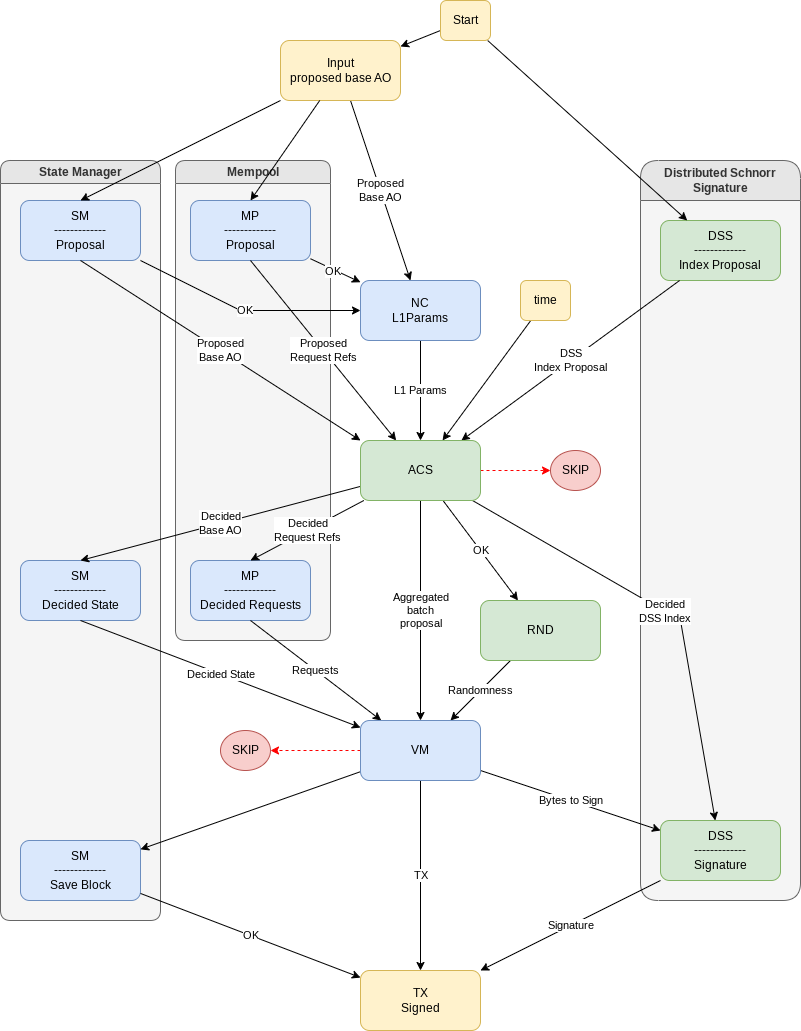

The diagram above was exported from draw.io. Its source (the exported page's mxGraphModel, read from the mxfile embedded in the PNG):
<mxGraphModel dx="1434" dy="839" grid="1" gridSize="10" guides="1" tooltips="1" connect="1" arrows="1" fold="1" page="1" pageScale="1" pageWidth="850" pageHeight="1100" math="0" shadow="0">
  <root>
    <mxCell id="0" />
    <mxCell id="1" parent="0" />
    <mxCell id="kPW5yxpvLzevhK9e9k9r-45" value="Distributed Schnorr Signature" style="swimlane;whiteSpace=wrap;html=1;fillColor=#E6E6E6;fontColor=#333333;strokeColor=#666666;rounded=1;swimlaneLine=1;shadow=0;glass=0;startSize=40;swimlaneFillColor=#F5F5F5;" parent="1" vertex="1">
      <mxGeometry x="680" y="200" width="160" height="740" as="geometry" />
    </mxCell>
    <mxCell id="kPW5yxpvLzevhK9e9k9r-5" value="DSS&lt;div&gt;-------------&lt;br&gt;&lt;div&gt;Index Proposal&lt;/div&gt;&lt;/div&gt;" style="rounded=1;whiteSpace=wrap;html=1;fillColor=#d5e8d4;strokeColor=#82b366;" parent="kPW5yxpvLzevhK9e9k9r-45" vertex="1">
      <mxGeometry x="20" y="60" width="120" height="60" as="geometry" />
    </mxCell>
    <mxCell id="kPW5yxpvLzevhK9e9k9r-31" value="DSS&lt;div&gt;-------------&lt;br&gt;&lt;div&gt;Signature&lt;/div&gt;&lt;/div&gt;" style="rounded=1;whiteSpace=wrap;html=1;fillColor=#d5e8d4;strokeColor=#82b366;" parent="kPW5yxpvLzevhK9e9k9r-45" vertex="1">
      <mxGeometry x="20" y="660" width="120" height="60" as="geometry" />
    </mxCell>
    <mxCell id="kPW5yxpvLzevhK9e9k9r-43" value="State Manager" style="swimlane;whiteSpace=wrap;html=1;fillColor=#E6E6E6;fontColor=#333333;strokeColor=#666666;swimlaneLine=1;rounded=1;shadow=0;glass=0;swimlaneFillColor=#F5F5F5;" parent="1" vertex="1">
      <mxGeometry x="40" y="200" width="160" height="760" as="geometry">
        <mxRectangle x="70" y="290" width="140" height="30" as="alternateBounds" />
      </mxGeometry>
    </mxCell>
    <mxCell id="kPW5yxpvLzevhK9e9k9r-2" value="SM&lt;div&gt;-------------&lt;br&gt;Proposal&lt;/div&gt;" style="rounded=1;whiteSpace=wrap;html=1;fillColor=#dae8fc;strokeColor=#6c8ebf;" parent="kPW5yxpvLzevhK9e9k9r-43" vertex="1">
      <mxGeometry x="20" y="40" width="120" height="60" as="geometry" />
    </mxCell>
    <mxCell id="kPW5yxpvLzevhK9e9k9r-20" value="SM&lt;div&gt;-------------&lt;br&gt;&lt;div&gt;Decided State&lt;/div&gt;&lt;/div&gt;" style="rounded=1;whiteSpace=wrap;html=1;fillColor=#dae8fc;strokeColor=#6c8ebf;" parent="kPW5yxpvLzevhK9e9k9r-43" vertex="1">
      <mxGeometry x="20" y="400" width="120" height="60" as="geometry" />
    </mxCell>
    <mxCell id="kPW5yxpvLzevhK9e9k9r-35" value="SM&lt;div&gt;-------------&lt;br&gt;&lt;div&gt;Save Block&lt;/div&gt;&lt;/div&gt;" style="rounded=1;whiteSpace=wrap;html=1;fillColor=#dae8fc;strokeColor=#6c8ebf;" parent="kPW5yxpvLzevhK9e9k9r-43" vertex="1">
      <mxGeometry x="20" y="680" width="120" height="60" as="geometry" />
    </mxCell>
    <mxCell id="kPW5yxpvLzevhK9e9k9r-44" value="Mempool" style="swimlane;whiteSpace=wrap;html=1;fillColor=#E6E6E6;fontColor=#333333;strokeColor=#666666;shadow=0;glass=0;swimlaneLine=1;rounded=1;swimlaneFillColor=#F5F5F5;" parent="1" vertex="1">
      <mxGeometry x="215" y="200" width="155" height="480" as="geometry" />
    </mxCell>
    <mxCell id="kPW5yxpvLzevhK9e9k9r-21" value="MP&lt;br&gt;-------------&lt;br&gt;&lt;div&gt;Decided Requests&lt;/div&gt;" style="rounded=1;whiteSpace=wrap;html=1;fillColor=#dae8fc;strokeColor=#6c8ebf;" parent="kPW5yxpvLzevhK9e9k9r-44" vertex="1">
      <mxGeometry x="15" y="400" width="120" height="60" as="geometry" />
    </mxCell>
    <mxCell id="kPW5yxpvLzevhK9e9k9r-3" value="MP&lt;div&gt;-------------&lt;br&gt;&lt;div&gt;Proposal&lt;/div&gt;&lt;/div&gt;" style="rounded=1;whiteSpace=wrap;html=1;fillColor=#dae8fc;strokeColor=#6c8ebf;" parent="kPW5yxpvLzevhK9e9k9r-44" vertex="1">
      <mxGeometry x="15" y="40" width="120" height="60" as="geometry" />
    </mxCell>
    <mxCell id="kPW5yxpvLzevhK9e9k9r-8" style="rounded=0;orthogonalLoop=1;jettySize=auto;html=1;entryX=0.5;entryY=0;entryDx=0;entryDy=0;" parent="1" source="kPW5yxpvLzevhK9e9k9r-1" target="kPW5yxpvLzevhK9e9k9r-2" edge="1">
      <mxGeometry relative="1" as="geometry">
        <Array as="points" />
      </mxGeometry>
    </mxCell>
    <mxCell id="kPW5yxpvLzevhK9e9k9r-47" value="Proposed&lt;br&gt;Base AO" style="rounded=0;orthogonalLoop=1;jettySize=auto;html=1;" parent="1" source="kPW5yxpvLzevhK9e9k9r-1" target="kPW5yxpvLzevhK9e9k9r-46" edge="1">
      <mxGeometry relative="1" as="geometry" />
    </mxCell>
    <mxCell id="kPW5yxpvLzevhK9e9k9r-1" value="Input&lt;div&gt;proposed base AO&lt;/div&gt;" style="rounded=1;whiteSpace=wrap;html=1;fillColor=#fff2cc;strokeColor=#d6b656;" parent="1" vertex="1">
      <mxGeometry x="320" y="80" width="120" height="60" as="geometry" />
    </mxCell>
    <mxCell id="kPW5yxpvLzevhK9e9k9r-11" value="Proposed&lt;br&gt;Base AO" style="rounded=0;orthogonalLoop=1;jettySize=auto;html=1;entryX=0;entryY=0;entryDx=0;entryDy=0;exitX=0.5;exitY=1;exitDx=0;exitDy=0;" parent="1" source="kPW5yxpvLzevhK9e9k9r-2" target="kPW5yxpvLzevhK9e9k9r-6" edge="1">
      <mxGeometry relative="1" as="geometry" />
    </mxCell>
    <mxCell id="kPW5yxpvLzevhK9e9k9r-12" value="Proposed&lt;div&gt;Request Refs&lt;/div&gt;" style="rounded=0;orthogonalLoop=1;jettySize=auto;html=1;exitX=0.5;exitY=1;exitDx=0;exitDy=0;" parent="1" source="kPW5yxpvLzevhK9e9k9r-3" target="kPW5yxpvLzevhK9e9k9r-6" edge="1">
      <mxGeometry relative="1" as="geometry" />
    </mxCell>
    <mxCell id="kPW5yxpvLzevhK9e9k9r-13" style="rounded=0;orthogonalLoop=1;jettySize=auto;html=1;" parent="1" source="kPW5yxpvLzevhK9e9k9r-4" target="kPW5yxpvLzevhK9e9k9r-6" edge="1">
      <mxGeometry relative="1" as="geometry" />
    </mxCell>
    <mxCell id="kPW5yxpvLzevhK9e9k9r-4" value="time" style="rounded=1;whiteSpace=wrap;html=1;fillColor=#fff2cc;strokeColor=#d6b656;" parent="1" vertex="1">
      <mxGeometry x="560" y="320" width="50" height="40" as="geometry" />
    </mxCell>
    <mxCell id="kPW5yxpvLzevhK9e9k9r-14" value="DSS&lt;div&gt;Index Proposal&lt;/div&gt;" style="rounded=0;orthogonalLoop=1;jettySize=auto;html=1;" parent="1" source="kPW5yxpvLzevhK9e9k9r-5" target="kPW5yxpvLzevhK9e9k9r-6" edge="1">
      <mxGeometry relative="1" as="geometry" />
    </mxCell>
    <mxCell id="kPW5yxpvLzevhK9e9k9r-19" style="rounded=0;orthogonalLoop=1;jettySize=auto;html=1;strokeColor=light-dark(#ff0000, #ededed);dashed=1;" parent="1" source="kPW5yxpvLzevhK9e9k9r-6" target="kPW5yxpvLzevhK9e9k9r-18" edge="1">
      <mxGeometry relative="1" as="geometry" />
    </mxCell>
    <mxCell id="kPW5yxpvLzevhK9e9k9r-26" value="Aggregated&lt;div&gt;batch&lt;/div&gt;&lt;div&gt;proposal&lt;/div&gt;" style="rounded=0;orthogonalLoop=1;jettySize=auto;html=1;horizontal=1;" parent="1" source="kPW5yxpvLzevhK9e9k9r-6" target="kPW5yxpvLzevhK9e9k9r-23" edge="1">
      <mxGeometry relative="1" as="geometry" />
    </mxCell>
    <mxCell id="kPW5yxpvLzevhK9e9k9r-27" value="Decided&lt;div&gt;Base AO&lt;/div&gt;" style="rounded=0;orthogonalLoop=1;jettySize=auto;html=1;entryX=0.5;entryY=0;entryDx=0;entryDy=0;" parent="1" source="kPW5yxpvLzevhK9e9k9r-6" target="kPW5yxpvLzevhK9e9k9r-20" edge="1">
      <mxGeometry relative="1" as="geometry" />
    </mxCell>
    <mxCell id="kPW5yxpvLzevhK9e9k9r-28" value="Decided&lt;div&gt;Request Refs&lt;/div&gt;" style="rounded=0;orthogonalLoop=1;jettySize=auto;html=1;entryX=0.5;entryY=0;entryDx=0;entryDy=0;" parent="1" source="kPW5yxpvLzevhK9e9k9r-6" target="kPW5yxpvLzevhK9e9k9r-21" edge="1">
      <mxGeometry relative="1" as="geometry" />
    </mxCell>
    <mxCell id="kPW5yxpvLzevhK9e9k9r-30" value="OK" style="rounded=0;orthogonalLoop=1;jettySize=auto;html=1;" parent="1" source="kPW5yxpvLzevhK9e9k9r-6" target="kPW5yxpvLzevhK9e9k9r-22" edge="1">
      <mxGeometry relative="1" as="geometry" />
    </mxCell>
    <mxCell id="kPW5yxpvLzevhK9e9k9r-32" value="Decided&lt;div&gt;DSS Index&lt;/div&gt;" style="rounded=0;orthogonalLoop=1;jettySize=auto;html=1;" parent="1" source="kPW5yxpvLzevhK9e9k9r-6" target="kPW5yxpvLzevhK9e9k9r-31" edge="1">
      <mxGeometry relative="1" as="geometry">
        <Array as="points">
          <mxPoint x="720" y="660" />
        </Array>
      </mxGeometry>
    </mxCell>
    <mxCell id="kPW5yxpvLzevhK9e9k9r-6" value="ACS" style="rounded=1;whiteSpace=wrap;html=1;fillColor=#d5e8d4;strokeColor=#82b366;" parent="1" vertex="1">
      <mxGeometry x="400" y="480" width="120" height="60" as="geometry" />
    </mxCell>
    <mxCell id="kPW5yxpvLzevhK9e9k9r-7" value="" style="endArrow=classic;html=1;rounded=0;entryX=0.5;entryY=0;entryDx=0;entryDy=0;" parent="1" source="kPW5yxpvLzevhK9e9k9r-1" target="kPW5yxpvLzevhK9e9k9r-3" edge="1">
      <mxGeometry width="50" height="50" relative="1" as="geometry">
        <mxPoint x="450" y="300" as="sourcePoint" />
        <mxPoint x="500" y="250" as="targetPoint" />
      </mxGeometry>
    </mxCell>
    <mxCell id="kPW5yxpvLzevhK9e9k9r-16" style="rounded=0;orthogonalLoop=1;jettySize=auto;html=1;" parent="1" source="kPW5yxpvLzevhK9e9k9r-15" target="kPW5yxpvLzevhK9e9k9r-5" edge="1">
      <mxGeometry relative="1" as="geometry">
        <Array as="points" />
      </mxGeometry>
    </mxCell>
    <mxCell id="kPW5yxpvLzevhK9e9k9r-17" style="rounded=0;orthogonalLoop=1;jettySize=auto;html=1;" parent="1" source="kPW5yxpvLzevhK9e9k9r-15" target="kPW5yxpvLzevhK9e9k9r-1" edge="1">
      <mxGeometry relative="1" as="geometry" />
    </mxCell>
    <mxCell id="kPW5yxpvLzevhK9e9k9r-15" value="Start" style="rounded=1;whiteSpace=wrap;html=1;glass=0;fillColor=#fff2cc;strokeColor=#d6b656;" parent="1" vertex="1">
      <mxGeometry x="480" y="40" width="50" height="40" as="geometry" />
    </mxCell>
    <mxCell id="kPW5yxpvLzevhK9e9k9r-18" value="SKIP" style="ellipse;whiteSpace=wrap;html=1;strokeColor=#b85450;fillColor=#f8cecc;" parent="1" vertex="1">
      <mxGeometry x="590" y="490" width="50" height="40" as="geometry" />
    </mxCell>
    <mxCell id="kPW5yxpvLzevhK9e9k9r-25" value="Decided State" style="rounded=0;orthogonalLoop=1;jettySize=auto;html=1;exitX=0.5;exitY=1;exitDx=0;exitDy=0;" parent="1" source="kPW5yxpvLzevhK9e9k9r-20" target="kPW5yxpvLzevhK9e9k9r-23" edge="1">
      <mxGeometry relative="1" as="geometry" />
    </mxCell>
    <mxCell id="kPW5yxpvLzevhK9e9k9r-24" value="Requests" style="rounded=0;orthogonalLoop=1;jettySize=auto;html=1;exitX=0.5;exitY=1;exitDx=0;exitDy=0;" parent="1" source="kPW5yxpvLzevhK9e9k9r-21" target="kPW5yxpvLzevhK9e9k9r-23" edge="1">
      <mxGeometry relative="1" as="geometry" />
    </mxCell>
    <mxCell id="kPW5yxpvLzevhK9e9k9r-34" value="Randomness" style="rounded=0;orthogonalLoop=1;jettySize=auto;html=1;" parent="1" source="kPW5yxpvLzevhK9e9k9r-22" target="kPW5yxpvLzevhK9e9k9r-23" edge="1">
      <mxGeometry relative="1" as="geometry" />
    </mxCell>
    <mxCell id="kPW5yxpvLzevhK9e9k9r-22" value="RND" style="rounded=1;whiteSpace=wrap;html=1;fillColor=#d5e8d4;strokeColor=#82b366;" parent="1" vertex="1">
      <mxGeometry x="520" y="640" width="120" height="60" as="geometry" />
    </mxCell>
    <mxCell id="kPW5yxpvLzevhK9e9k9r-33" value="Bytes to Sign" style="rounded=0;orthogonalLoop=1;jettySize=auto;html=1;" parent="1" source="kPW5yxpvLzevhK9e9k9r-23" target="kPW5yxpvLzevhK9e9k9r-31" edge="1">
      <mxGeometry relative="1" as="geometry" />
    </mxCell>
    <mxCell id="kPW5yxpvLzevhK9e9k9r-39" value="TX" style="rounded=0;orthogonalLoop=1;jettySize=auto;html=1;" parent="1" source="kPW5yxpvLzevhK9e9k9r-23" target="kPW5yxpvLzevhK9e9k9r-36" edge="1">
      <mxGeometry relative="1" as="geometry" />
    </mxCell>
    <mxCell id="kPW5yxpvLzevhK9e9k9r-40" style="rounded=0;orthogonalLoop=1;jettySize=auto;html=1;" parent="1" source="kPW5yxpvLzevhK9e9k9r-23" target="kPW5yxpvLzevhK9e9k9r-35" edge="1">
      <mxGeometry relative="1" as="geometry" />
    </mxCell>
    <mxCell id="kPW5yxpvLzevhK9e9k9r-42" style="rounded=0;orthogonalLoop=1;jettySize=auto;html=1;strokeColor=light-dark(#ff0000, #ededed);dashed=1;" parent="1" source="kPW5yxpvLzevhK9e9k9r-23" target="kPW5yxpvLzevhK9e9k9r-41" edge="1">
      <mxGeometry relative="1" as="geometry" />
    </mxCell>
    <mxCell id="kPW5yxpvLzevhK9e9k9r-23" value="VM" style="rounded=1;whiteSpace=wrap;html=1;fillColor=#dae8fc;strokeColor=#6c8ebf;" parent="1" vertex="1">
      <mxGeometry x="400" y="760" width="120" height="60" as="geometry" />
    </mxCell>
    <mxCell id="kPW5yxpvLzevhK9e9k9r-38" value="Signature" style="rounded=0;orthogonalLoop=1;jettySize=auto;html=1;" parent="1" source="kPW5yxpvLzevhK9e9k9r-31" target="kPW5yxpvLzevhK9e9k9r-36" edge="1">
      <mxGeometry relative="1" as="geometry" />
    </mxCell>
    <mxCell id="kPW5yxpvLzevhK9e9k9r-37" value="OK" style="rounded=0;orthogonalLoop=1;jettySize=auto;html=1;" parent="1" source="kPW5yxpvLzevhK9e9k9r-35" target="kPW5yxpvLzevhK9e9k9r-36" edge="1">
      <mxGeometry relative="1" as="geometry" />
    </mxCell>
    <mxCell id="kPW5yxpvLzevhK9e9k9r-36" value="TX&lt;div&gt;Signed&lt;/div&gt;" style="rounded=1;whiteSpace=wrap;html=1;fillColor=#fff2cc;strokeColor=#d6b656;" parent="1" vertex="1">
      <mxGeometry x="400" y="1010" width="120" height="60" as="geometry" />
    </mxCell>
    <mxCell id="kPW5yxpvLzevhK9e9k9r-41" value="SKIP" style="ellipse;whiteSpace=wrap;html=1;strokeColor=#b85450;fillColor=#f8cecc;" parent="1" vertex="1">
      <mxGeometry x="260" y="770" width="50" height="40" as="geometry" />
    </mxCell>
    <mxCell id="kPW5yxpvLzevhK9e9k9r-51" value="L1 Params" style="rounded=0;orthogonalLoop=1;jettySize=auto;html=1;" parent="1" source="kPW5yxpvLzevhK9e9k9r-46" target="kPW5yxpvLzevhK9e9k9r-6" edge="1">
      <mxGeometry relative="1" as="geometry" />
    </mxCell>
    <mxCell id="kPW5yxpvLzevhK9e9k9r-46" value="NC&lt;div&gt;L1Params&lt;/div&gt;" style="rounded=1;whiteSpace=wrap;html=1;fillColor=#dae8fc;strokeColor=#6c8ebf;" parent="1" vertex="1">
      <mxGeometry x="400" y="320" width="120" height="60" as="geometry" />
    </mxCell>
    <mxCell id="kPW5yxpvLzevhK9e9k9r-48" style="rounded=0;orthogonalLoop=1;jettySize=auto;html=1;" parent="1" source="kPW5yxpvLzevhK9e9k9r-3" target="kPW5yxpvLzevhK9e9k9r-46" edge="1">
      <mxGeometry relative="1" as="geometry" />
    </mxCell>
    <mxCell id="kPW5yxpvLzevhK9e9k9r-49" value="OK" style="edgeLabel;html=1;align=center;verticalAlign=middle;resizable=0;points=[];" parent="kPW5yxpvLzevhK9e9k9r-48" vertex="1" connectable="0">
      <mxGeometry x="-0.103" y="-2" relative="1" as="geometry">
        <mxPoint as="offset" />
      </mxGeometry>
    </mxCell>
    <mxCell id="kPW5yxpvLzevhK9e9k9r-50" value="OK" style="rounded=0;orthogonalLoop=1;jettySize=auto;html=1;" parent="1" source="kPW5yxpvLzevhK9e9k9r-2" target="kPW5yxpvLzevhK9e9k9r-46" edge="1">
      <mxGeometry relative="1" as="geometry">
        <Array as="points">
          <mxPoint x="280" y="350" />
        </Array>
      </mxGeometry>
    </mxCell>
  </root>
</mxGraphModel>